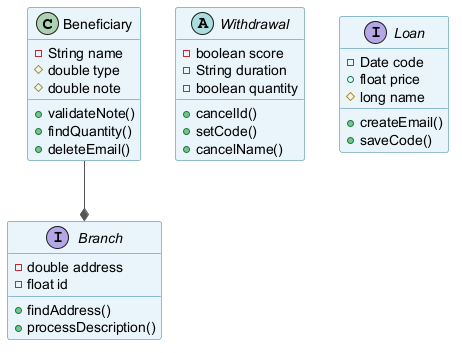

The diagram above was rendered by PlantUML. Its source (embedded in the PNG):
@startuml
skinparam backgroundColor #FFFFFF
skinparam classBackgroundColor #E8F4FA
skinparam classBorderColor #2C7DA0
skinparam ArrowColor #555555
class Beneficiary {
  -String name
  #double type
  #double note
  +validateNote()
  +findQuantity()
  +deleteEmail()
}
abstract class Withdrawal {
  -boolean score
  -String duration
  -boolean quantity
  +cancelId()
  +setCode()
  +cancelName()
}
interface Loan {
  -Date code
  +float price
  #long name
  +createEmail()
  +saveCode()
}
interface Branch {
  -double address
  -float id
  +findAddress()
  +processDescription()
}
Beneficiary --* Branch
@enduml